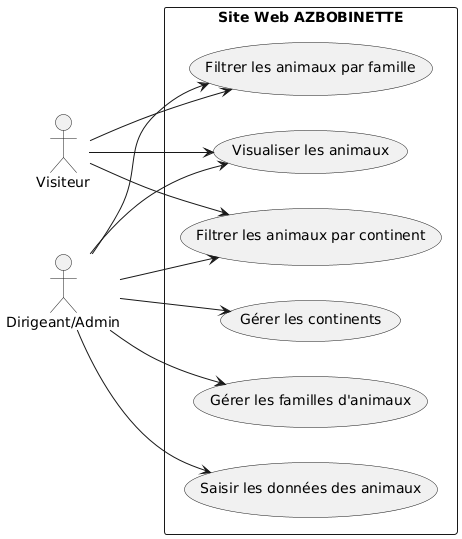

The diagram above was rendered by PlantUML. Its source (embedded in the PNG):
@startuml
left to right direction
actor "Visiteur" as Visitor
actor "Dirigeant/Admin" as Manager

rectangle "Site Web AZBOBINETTE" {
  usecase "Visualiser les animaux" as UC1
  usecase "Filtrer les animaux par famille" as UC2
  usecase "Filtrer les animaux par continent" as UC3
  usecase "Saisir les données des animaux" as UC4
  usecase "Gérer les familles d'animaux" as UC5
  usecase "Gérer les continents" as UC6
}

Visitor --> UC1
Visitor --> UC2
Visitor --> UC3

Manager --> UC4
Manager --> UC5
Manager --> UC6
Manager --> UC1
Manager --> UC2
Manager --> UC3
@enduml